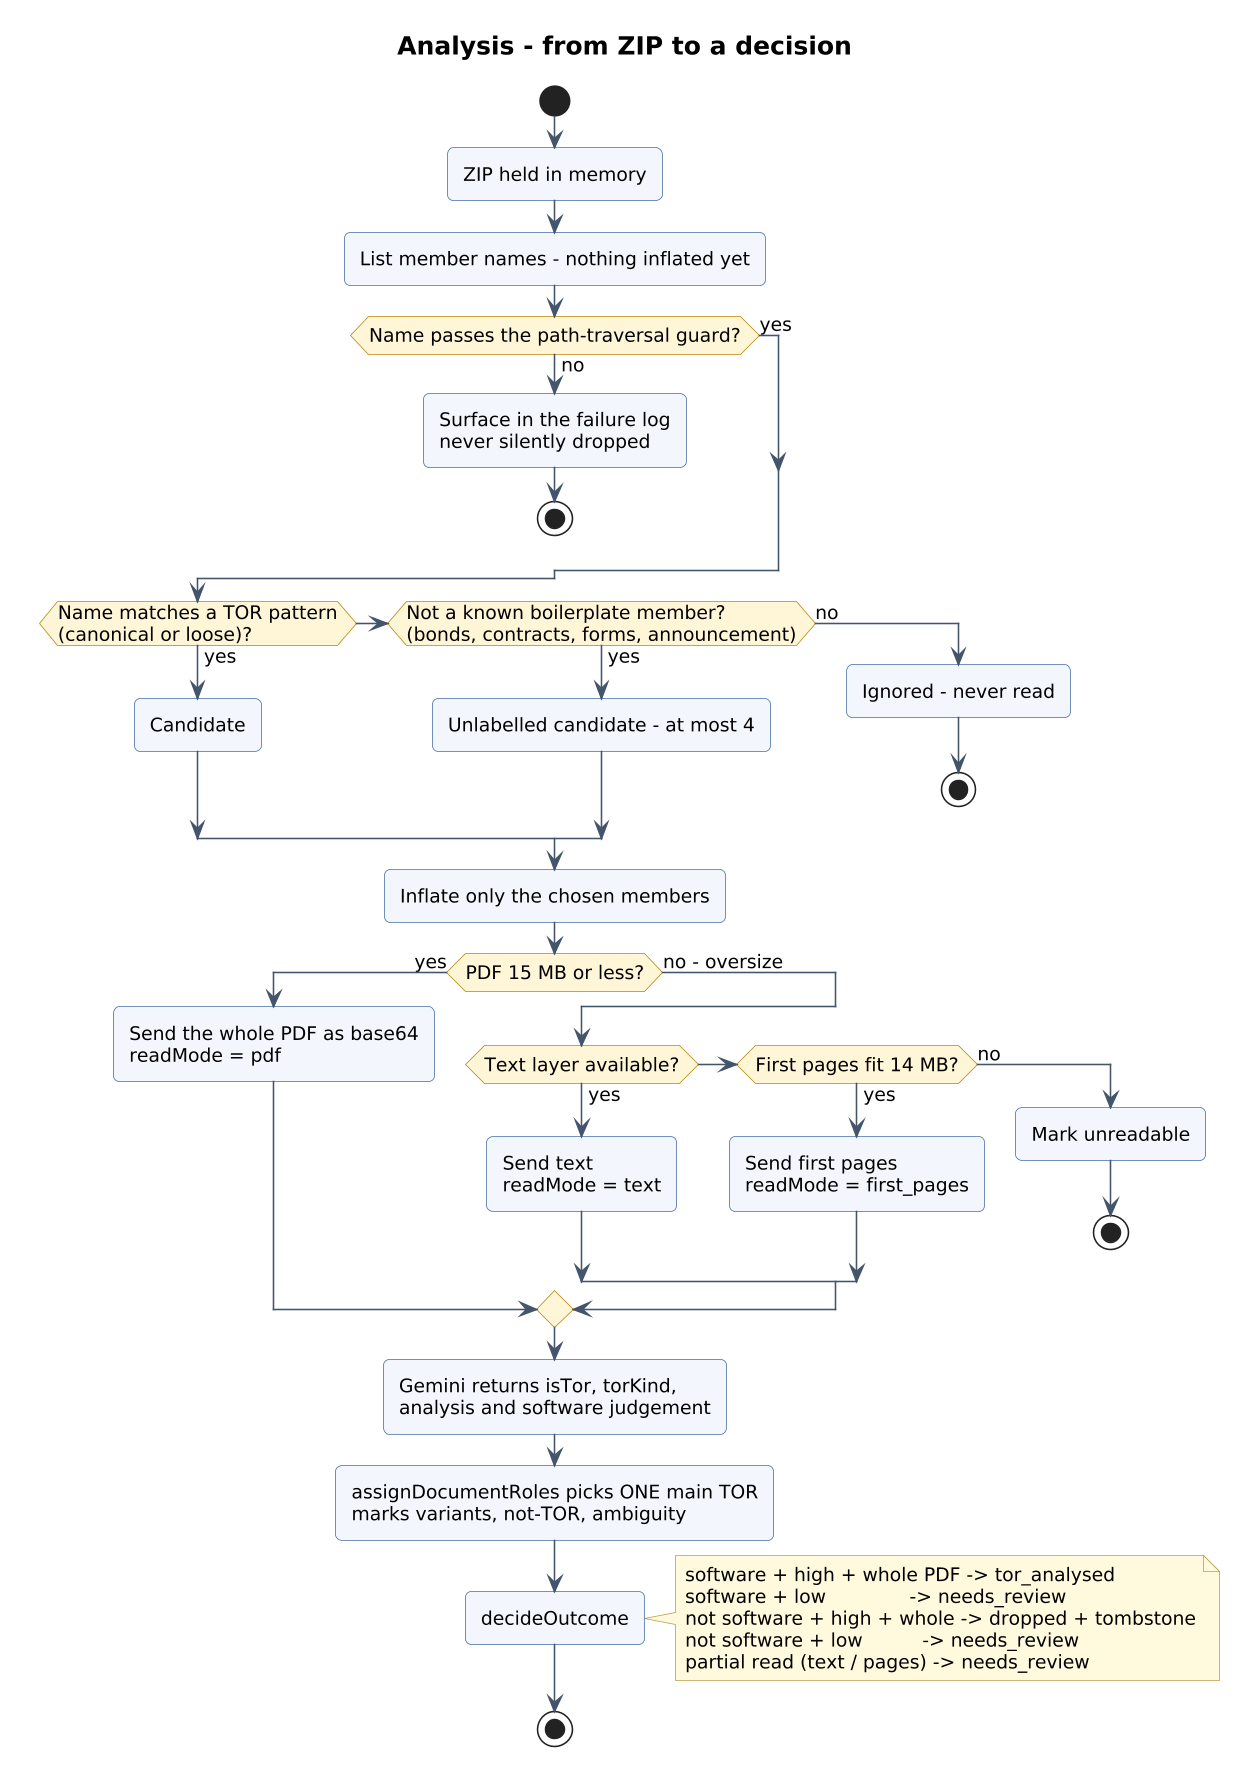

The diagram above was rendered by PlantUML. Its source (embedded in the PNG):
@startuml 07-document-analysis
!include style.iuml
title Analysis - from ZIP to a decision
start
:ZIP held in memory;
:List member names - nothing inflated yet;
if (Name passes the path-traversal guard?) then (no)
  :Surface in the failure log\nnever silently dropped;
  stop
else (yes)
endif
if (Name matches a TOR pattern\n(canonical or loose)?) then (yes)
  :Candidate;
elseif (Not a known boilerplate member?\n(bonds, contracts, forms, announcement)) then (yes)
  :Unlabelled candidate - at most 4;
else (no)
  :Ignored - never read;
  stop
endif
:Inflate only the chosen members;
if (PDF 15 MB or less?) then (yes)
  :Send the whole PDF as base64\nreadMode = pdf;
else (no - oversize)
  if (Text layer available?) then (yes)
    :Send text\nreadMode = text;
  elseif (First pages fit 14 MB?) then (yes)
    :Send first pages\nreadMode = first_pages;
  else (no)
    :Mark unreadable;
    stop
  endif
endif
:Gemini returns isTor, torKind,\nanalysis and software judgement;
:assignDocumentRoles picks ONE main TOR\nmarks variants, not-TOR, ambiguity;
:decideOutcome;
note right
  software + high + whole PDF -> tor_analysed
  software + low              -> needs_review
  not software + high + whole -> dropped + tombstone
  not software + low          -> needs_review
  partial read (text / pages) -> needs_review
end note
stop
@enduml